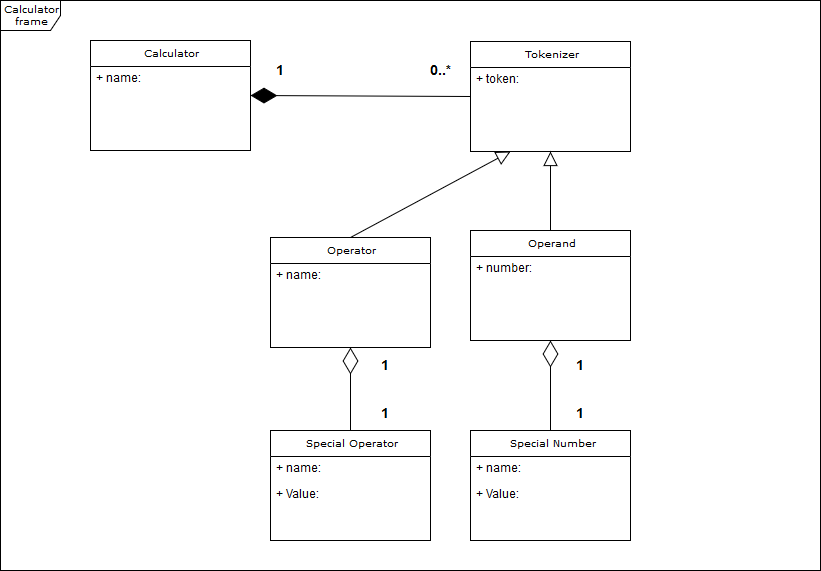

The diagram above was exported from draw.io. Its source (the exported page's mxGraphModel, read from the mxfile embedded in the PNG):
<mxGraphModel dx="1038" dy="577" grid="1" gridSize="10" guides="1" tooltips="1" connect="1" arrows="1" fold="1" page="1" pageScale="1" pageWidth="850" pageHeight="1100" background="#ffffff" math="0" shadow="0">
  <root>
    <mxCell id="0" />
    <mxCell id="1" parent="0" />
    <mxCell id="17acba5748e5396b-1" value="Calculator frame" style="shape=umlFrame;whiteSpace=wrap;html=1;rounded=0;shadow=0;comic=0;labelBackgroundColor=none;strokeColor=#000000;strokeWidth=1;fillColor=#ffffff;fontFamily=Verdana;fontSize=10;fontColor=#000000;align=center;" parent="1" vertex="1">
      <mxGeometry x="40" y="40" width="820" height="570" as="geometry" />
    </mxCell>
    <mxCell id="17acba5748e5396b-20" value="Calculator" style="swimlane;html=1;fontStyle=0;childLayout=stackLayout;horizontal=1;startSize=26;fillColor=none;horizontalStack=0;resizeParent=1;resizeLast=0;collapsible=1;marginBottom=0;swimlaneFillColor=#ffffff;rounded=0;shadow=0;comic=0;labelBackgroundColor=none;strokeColor=#000000;strokeWidth=1;fontFamily=Verdana;fontSize=10;fontColor=#000000;align=center;" parent="1" vertex="1">
      <mxGeometry x="130" y="80" width="160" height="110" as="geometry" />
    </mxCell>
    <mxCell id="17acba5748e5396b-21" value="+ name: string" style="text;html=1;strokeColor=none;fillColor=none;align=left;verticalAlign=top;spacingLeft=4;spacingRight=4;whiteSpace=wrap;overflow=hidden;rotatable=0;points=[[0,0.5],[1,0.5]];portConstraint=eastwest;" parent="17acba5748e5396b-20" vertex="1">
      <mxGeometry y="26" width="160" height="26" as="geometry" />
    </mxCell>
    <mxCell id="17acba5748e5396b-30" value="Tokenizer" style="swimlane;html=1;fontStyle=0;childLayout=stackLayout;horizontal=1;startSize=26;fillColor=none;horizontalStack=0;resizeParent=1;resizeLast=0;collapsible=1;marginBottom=0;swimlaneFillColor=#ffffff;rounded=0;shadow=0;comic=0;labelBackgroundColor=none;strokeColor=#000000;strokeWidth=1;fontFamily=Verdana;fontSize=10;fontColor=#000000;align=center;" parent="1" vertex="1">
      <mxGeometry x="510" y="81" width="160" height="110" as="geometry" />
    </mxCell>
    <mxCell id="17acba5748e5396b-31" value="+ token: String" style="text;html=1;strokeColor=none;fillColor=none;align=left;verticalAlign=top;spacingLeft=4;spacingRight=4;whiteSpace=wrap;overflow=hidden;rotatable=0;points=[[0,0.5],[1,0.5]];portConstraint=eastwest;" parent="17acba5748e5396b-30" vertex="1">
      <mxGeometry y="26" width="160" height="26" as="geometry" />
    </mxCell>
    <mxCell id="hU8KlzISKbN0_qyLX4Xl-1" value="" style="endArrow=diamondThin;endFill=1;endSize=24;html=1;entryX=1;entryY=0.5;entryDx=0;entryDy=0;exitX=0;exitY=0.5;exitDx=0;exitDy=0;" edge="1" parent="1" source="17acba5748e5396b-30" target="17acba5748e5396b-20">
      <mxGeometry width="160" relative="1" as="geometry">
        <mxPoint x="580" y="110" as="sourcePoint" />
        <mxPoint x="510" y="110" as="targetPoint" />
      </mxGeometry>
    </mxCell>
    <mxCell id="hU8KlzISKbN0_qyLX4Xl-3" value="1" style="text;strokeColor=none;fillColor=none;html=1;fontSize=14;fontStyle=1;verticalAlign=middle;align=center;" vertex="1" parent="1">
      <mxGeometry x="300" y="95" width="40" height="32" as="geometry" />
    </mxCell>
    <mxCell id="hU8KlzISKbN0_qyLX4Xl-4" value="0..*" style="text;strokeColor=none;fillColor=none;html=1;fontSize=14;fontStyle=1;verticalAlign=middle;align=center;" vertex="1" parent="1">
      <mxGeometry x="460" y="95" width="40" height="32" as="geometry" />
    </mxCell>
    <mxCell id="hU8KlzISKbN0_qyLX4Xl-6" value="" style="endArrow=block;endFill=0;endSize=12;html=1;fontSize=14;entryX=0.5;entryY=1;entryDx=0;entryDy=0;exitX=0.5;exitY=0;exitDx=0;exitDy=0;" edge="1" parent="1" source="hU8KlzISKbN0_qyLX4Xl-7" target="17acba5748e5396b-30">
      <mxGeometry width="160" relative="1" as="geometry">
        <mxPoint x="345" y="230" as="sourcePoint" />
        <mxPoint x="505" y="230" as="targetPoint" />
      </mxGeometry>
    </mxCell>
    <mxCell id="hU8KlzISKbN0_qyLX4Xl-7" value="Operand" style="swimlane;html=1;fontStyle=0;childLayout=stackLayout;horizontal=1;startSize=26;fillColor=none;horizontalStack=0;resizeParent=1;resizeLast=0;collapsible=1;marginBottom=0;swimlaneFillColor=#ffffff;rounded=0;shadow=0;comic=0;labelBackgroundColor=none;strokeColor=#000000;strokeWidth=1;fontFamily=Verdana;fontSize=10;fontColor=#000000;align=center;" vertex="1" parent="1">
      <mxGeometry x="510" y="270" width="160" height="110" as="geometry" />
    </mxCell>
    <mxCell id="hU8KlzISKbN0_qyLX4Xl-8" value="+ number: Double" style="text;html=1;strokeColor=none;fillColor=none;align=left;verticalAlign=top;spacingLeft=4;spacingRight=4;whiteSpace=wrap;overflow=hidden;rotatable=0;points=[[0,0.5],[1,0.5]];portConstraint=eastwest;" vertex="1" parent="hU8KlzISKbN0_qyLX4Xl-7">
      <mxGeometry y="26" width="160" height="26" as="geometry" />
    </mxCell>
    <mxCell id="hU8KlzISKbN0_qyLX4Xl-9" value="" style="endArrow=diamondThin;endFill=0;endSize=24;html=1;fontSize=14;entryX=0.5;entryY=1;entryDx=0;entryDy=0;" edge="1" parent="1" source="hU8KlzISKbN0_qyLX4Xl-10" target="hU8KlzISKbN0_qyLX4Xl-7">
      <mxGeometry width="160" relative="1" as="geometry">
        <mxPoint x="230" y="720" as="sourcePoint" />
        <mxPoint x="390" y="720" as="targetPoint" />
      </mxGeometry>
    </mxCell>
    <mxCell id="hU8KlzISKbN0_qyLX4Xl-10" value="Special Number" style="swimlane;html=1;fontStyle=0;childLayout=stackLayout;horizontal=1;startSize=26;fillColor=none;horizontalStack=0;resizeParent=1;resizeLast=0;collapsible=1;marginBottom=0;swimlaneFillColor=#ffffff;rounded=0;shadow=0;comic=0;labelBackgroundColor=none;strokeColor=#000000;strokeWidth=1;fontFamily=Verdana;fontSize=10;fontColor=#000000;align=center;" vertex="1" parent="1">
      <mxGeometry x="510" y="470" width="160" height="110" as="geometry" />
    </mxCell>
    <mxCell id="hU8KlzISKbN0_qyLX4Xl-11" value="+ name: String" style="text;html=1;strokeColor=none;fillColor=none;align=left;verticalAlign=top;spacingLeft=4;spacingRight=4;whiteSpace=wrap;overflow=hidden;rotatable=0;points=[[0,0.5],[1,0.5]];portConstraint=eastwest;" vertex="1" parent="hU8KlzISKbN0_qyLX4Xl-10">
      <mxGeometry y="26" width="160" height="26" as="geometry" />
    </mxCell>
    <mxCell id="hU8KlzISKbN0_qyLX4Xl-14" value="+ Value: Double" style="text;html=1;strokeColor=none;fillColor=none;align=left;verticalAlign=top;spacingLeft=4;spacingRight=4;whiteSpace=wrap;overflow=hidden;rotatable=0;points=[[0,0.5],[1,0.5]];portConstraint=eastwest;" vertex="1" parent="hU8KlzISKbN0_qyLX4Xl-10">
      <mxGeometry y="52" width="160" height="26" as="geometry" />
    </mxCell>
    <mxCell id="hU8KlzISKbN0_qyLX4Xl-12" value="1" style="text;strokeColor=none;fillColor=none;html=1;fontSize=14;fontStyle=1;verticalAlign=middle;align=center;" vertex="1" parent="1">
      <mxGeometry x="600" y="390" width="40" height="32" as="geometry" />
    </mxCell>
    <mxCell id="hU8KlzISKbN0_qyLX4Xl-13" value="1" style="text;strokeColor=none;fillColor=none;html=1;fontSize=14;fontStyle=1;verticalAlign=middle;align=center;" vertex="1" parent="1">
      <mxGeometry x="600" y="438" width="40" height="32" as="geometry" />
    </mxCell>
    <mxCell id="hU8KlzISKbN0_qyLX4Xl-15" value="" style="endArrow=block;endFill=0;endSize=12;html=1;fontSize=14;entryX=0.25;entryY=1;entryDx=0;entryDy=0;exitX=0.5;exitY=0;exitDx=0;exitDy=0;" edge="1" parent="1" source="hU8KlzISKbN0_qyLX4Xl-16" target="17acba5748e5396b-30">
      <mxGeometry width="160" relative="1" as="geometry">
        <mxPoint x="470" y="259" as="sourcePoint" />
        <mxPoint x="470" y="180" as="targetPoint" />
      </mxGeometry>
    </mxCell>
    <mxCell id="hU8KlzISKbN0_qyLX4Xl-16" value="Operator" style="swimlane;html=1;fontStyle=0;childLayout=stackLayout;horizontal=1;startSize=26;fillColor=none;horizontalStack=0;resizeParent=1;resizeLast=0;collapsible=1;marginBottom=0;swimlaneFillColor=#ffffff;rounded=0;shadow=0;comic=0;labelBackgroundColor=none;strokeColor=#000000;strokeWidth=1;fontFamily=Verdana;fontSize=10;fontColor=#000000;align=center;" vertex="1" parent="1">
      <mxGeometry x="310" y="277" width="160" height="110" as="geometry" />
    </mxCell>
    <mxCell id="hU8KlzISKbN0_qyLX4Xl-17" value="+ name: String" style="text;html=1;strokeColor=none;fillColor=none;align=left;verticalAlign=top;spacingLeft=4;spacingRight=4;whiteSpace=wrap;overflow=hidden;rotatable=0;points=[[0,0.5],[1,0.5]];portConstraint=eastwest;" vertex="1" parent="hU8KlzISKbN0_qyLX4Xl-16">
      <mxGeometry y="26" width="160" height="26" as="geometry" />
    </mxCell>
    <mxCell id="hU8KlzISKbN0_qyLX4Xl-18" value="Special Operator" style="swimlane;html=1;fontStyle=0;childLayout=stackLayout;horizontal=1;startSize=26;fillColor=none;horizontalStack=0;resizeParent=1;resizeLast=0;collapsible=1;marginBottom=0;swimlaneFillColor=#ffffff;rounded=0;shadow=0;comic=0;labelBackgroundColor=none;strokeColor=#000000;strokeWidth=1;fontFamily=Verdana;fontSize=10;fontColor=#000000;align=center;" vertex="1" parent="1">
      <mxGeometry x="310" y="470" width="160" height="110" as="geometry" />
    </mxCell>
    <mxCell id="hU8KlzISKbN0_qyLX4Xl-19" value="+ name: String" style="text;html=1;strokeColor=none;fillColor=none;align=left;verticalAlign=top;spacingLeft=4;spacingRight=4;whiteSpace=wrap;overflow=hidden;rotatable=0;points=[[0,0.5],[1,0.5]];portConstraint=eastwest;" vertex="1" parent="hU8KlzISKbN0_qyLX4Xl-18">
      <mxGeometry y="26" width="160" height="26" as="geometry" />
    </mxCell>
    <mxCell id="hU8KlzISKbN0_qyLX4Xl-20" value="+ Value: Double" style="text;html=1;strokeColor=none;fillColor=none;align=left;verticalAlign=top;spacingLeft=4;spacingRight=4;whiteSpace=wrap;overflow=hidden;rotatable=0;points=[[0,0.5],[1,0.5]];portConstraint=eastwest;" vertex="1" parent="hU8KlzISKbN0_qyLX4Xl-18">
      <mxGeometry y="52" width="160" height="26" as="geometry" />
    </mxCell>
    <mxCell id="hU8KlzISKbN0_qyLX4Xl-21" value="" style="endArrow=diamondThin;endFill=0;endSize=24;html=1;fontSize=14;entryX=0.5;entryY=1;entryDx=0;entryDy=0;exitX=0.5;exitY=0;exitDx=0;exitDy=0;" edge="1" parent="1" source="hU8KlzISKbN0_qyLX4Xl-18" target="hU8KlzISKbN0_qyLX4Xl-16">
      <mxGeometry width="160" relative="1" as="geometry">
        <mxPoint x="389" y="477" as="sourcePoint" />
        <mxPoint x="380" y="387" as="targetPoint" />
      </mxGeometry>
    </mxCell>
    <mxCell id="hU8KlzISKbN0_qyLX4Xl-22" value="1" style="text;strokeColor=none;fillColor=none;html=1;fontSize=14;fontStyle=1;verticalAlign=middle;align=center;" vertex="1" parent="1">
      <mxGeometry x="405" y="390" width="40" height="32" as="geometry" />
    </mxCell>
    <mxCell id="hU8KlzISKbN0_qyLX4Xl-23" value="1" style="text;strokeColor=none;fillColor=none;html=1;fontSize=14;fontStyle=1;verticalAlign=middle;align=center;" vertex="1" parent="1">
      <mxGeometry x="405" y="438" width="40" height="32" as="geometry" />
    </mxCell>
  </root>
</mxGraphModel>